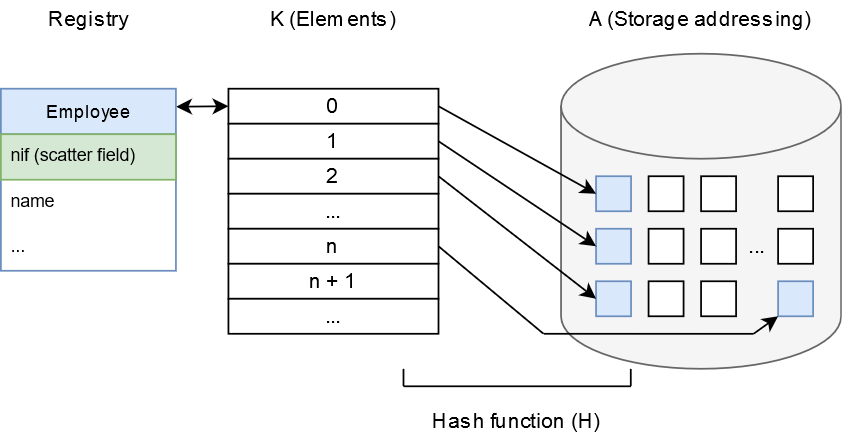

The diagram above was exported from draw.io. Its source (the exported page's mxGraphModel, read from the mxfile embedded in the PNG):
<mxGraphModel dx="1604" dy="459" grid="1" gridSize="10" guides="1" tooltips="1" connect="1" arrows="1" fold="1" page="1" pageScale="1" pageWidth="827" pageHeight="1169" math="0" shadow="0">
  <root>
    <mxCell id="0" />
    <mxCell id="1" parent="0" />
    <mxCell id="tgh2tMN5eZwuR37TmE9M-8" value="0" style="rounded=0;whiteSpace=wrap;html=1;" vertex="1" parent="1">
      <mxGeometry x="80" y="80" width="120" height="20" as="geometry" />
    </mxCell>
    <mxCell id="tgh2tMN5eZwuR37TmE9M-10" value="1" style="rounded=0;whiteSpace=wrap;html=1;" vertex="1" parent="1">
      <mxGeometry x="80" y="100" width="120" height="20" as="geometry" />
    </mxCell>
    <mxCell id="tgh2tMN5eZwuR37TmE9M-11" value="2" style="rounded=0;whiteSpace=wrap;html=1;" vertex="1" parent="1">
      <mxGeometry x="80" y="120" width="120" height="20" as="geometry" />
    </mxCell>
    <mxCell id="tgh2tMN5eZwuR37TmE9M-12" value="..." style="rounded=0;whiteSpace=wrap;html=1;" vertex="1" parent="1">
      <mxGeometry x="80" y="140" width="120" height="20" as="geometry" />
    </mxCell>
    <mxCell id="tgh2tMN5eZwuR37TmE9M-13" value="n" style="rounded=0;whiteSpace=wrap;html=1;" vertex="1" parent="1">
      <mxGeometry x="80" y="160" width="120" height="20" as="geometry" />
    </mxCell>
    <mxCell id="tgh2tMN5eZwuR37TmE9M-14" value="n + 1" style="rounded=0;whiteSpace=wrap;html=1;" vertex="1" parent="1">
      <mxGeometry x="80" y="180" width="120" height="20" as="geometry" />
    </mxCell>
    <mxCell id="tgh2tMN5eZwuR37TmE9M-16" value="..." style="rounded=0;whiteSpace=wrap;html=1;" vertex="1" parent="1">
      <mxGeometry x="80" y="200" width="120" height="20" as="geometry" />
    </mxCell>
    <mxCell id="tgh2tMN5eZwuR37TmE9M-17" value="K (Elements)" style="text;html=1;strokeColor=none;fillColor=none;align=center;verticalAlign=middle;rounded=0;labelBackgroundColor=none;labelBorderColor=none;whiteSpace=wrap;fontSize=12;" vertex="1" parent="1">
      <mxGeometry x="80" y="30" width="120" height="20" as="geometry" />
    </mxCell>
    <mxCell id="tgh2tMN5eZwuR37TmE9M-18" value="" style="strokeWidth=1;html=1;shape=mxgraph.flowchart.database;whiteSpace=wrap;align=left;fontSize=12;fillColor=#f5f5f5;strokeColor=#666666;fontColor=#333333;" vertex="1" parent="1">
      <mxGeometry x="270" y="60" width="160" height="180" as="geometry" />
    </mxCell>
    <mxCell id="tgh2tMN5eZwuR37TmE9M-19" value="A (Storage addressing)" style="text;html=1;strokeColor=none;fillColor=none;align=center;verticalAlign=middle;whiteSpace=wrap;rounded=0;" vertex="1" parent="1">
      <mxGeometry x="270" y="30" width="160" height="20" as="geometry" />
    </mxCell>
    <mxCell id="tgh2tMN5eZwuR37TmE9M-20" value="" style="whiteSpace=wrap;html=1;aspect=fixed;strokeWidth=1;fontSize=12;align=left;fillColor=#dae8fc;strokeColor=#6c8ebf;" vertex="1" parent="1">
      <mxGeometry x="290" y="130" width="20" height="20" as="geometry" />
    </mxCell>
    <mxCell id="tgh2tMN5eZwuR37TmE9M-21" value="" style="whiteSpace=wrap;html=1;aspect=fixed;strokeWidth=1;fontSize=12;align=left;" vertex="1" parent="1">
      <mxGeometry x="320" y="130" width="20" height="20" as="geometry" />
    </mxCell>
    <mxCell id="tgh2tMN5eZwuR37TmE9M-22" value="" style="whiteSpace=wrap;html=1;aspect=fixed;strokeWidth=1;fontSize=12;align=left;" vertex="1" parent="1">
      <mxGeometry x="350" y="130" width="20" height="20" as="geometry" />
    </mxCell>
    <mxCell id="tgh2tMN5eZwuR37TmE9M-23" value="" style="whiteSpace=wrap;html=1;aspect=fixed;strokeWidth=1;fontSize=12;align=left;fillColor=#dae8fc;strokeColor=#6c8ebf;" vertex="1" parent="1">
      <mxGeometry x="290" y="160" width="20" height="20" as="geometry" />
    </mxCell>
    <mxCell id="tgh2tMN5eZwuR37TmE9M-24" value="" style="whiteSpace=wrap;html=1;aspect=fixed;strokeWidth=1;fontSize=12;align=left;" vertex="1" parent="1">
      <mxGeometry x="320" y="160" width="20" height="20" as="geometry" />
    </mxCell>
    <mxCell id="tgh2tMN5eZwuR37TmE9M-25" value="" style="whiteSpace=wrap;html=1;aspect=fixed;strokeWidth=1;fontSize=12;align=left;" vertex="1" parent="1">
      <mxGeometry x="350" y="160" width="20" height="20" as="geometry" />
    </mxCell>
    <mxCell id="tgh2tMN5eZwuR37TmE9M-26" value="" style="whiteSpace=wrap;html=1;aspect=fixed;strokeWidth=1;fontSize=12;align=left;fillColor=#dae8fc;strokeColor=#6c8ebf;" vertex="1" parent="1">
      <mxGeometry x="290" y="190" width="20" height="20" as="geometry" />
    </mxCell>
    <mxCell id="tgh2tMN5eZwuR37TmE9M-27" value="" style="whiteSpace=wrap;html=1;aspect=fixed;strokeWidth=1;fontSize=12;align=left;" vertex="1" parent="1">
      <mxGeometry x="320" y="190" width="20" height="20" as="geometry" />
    </mxCell>
    <mxCell id="tgh2tMN5eZwuR37TmE9M-28" value="" style="whiteSpace=wrap;html=1;aspect=fixed;strokeWidth=1;fontSize=12;align=left;" vertex="1" parent="1">
      <mxGeometry x="350" y="190" width="20" height="20" as="geometry" />
    </mxCell>
    <mxCell id="tgh2tMN5eZwuR37TmE9M-29" value="" style="whiteSpace=wrap;html=1;aspect=fixed;strokeWidth=1;fontSize=12;align=left;" vertex="1" parent="1">
      <mxGeometry x="394" y="130" width="20" height="20" as="geometry" />
    </mxCell>
    <mxCell id="tgh2tMN5eZwuR37TmE9M-30" value="" style="whiteSpace=wrap;html=1;aspect=fixed;strokeWidth=1;fontSize=12;align=left;" vertex="1" parent="1">
      <mxGeometry x="394" y="160" width="20" height="20" as="geometry" />
    </mxCell>
    <mxCell id="tgh2tMN5eZwuR37TmE9M-31" value="" style="whiteSpace=wrap;html=1;aspect=fixed;strokeWidth=1;fontSize=12;align=left;fillColor=#dae8fc;strokeColor=#6c8ebf;" vertex="1" parent="1">
      <mxGeometry x="394" y="190" width="20" height="20" as="geometry" />
    </mxCell>
    <mxCell id="tgh2tMN5eZwuR37TmE9M-32" value="..." style="text;strokeColor=none;fillColor=none;align=center;verticalAlign=middle;rounded=0;fontSize=12;labelPosition=center;verticalLabelPosition=middle;whiteSpace=wrap;html=1;" vertex="1" parent="1">
      <mxGeometry x="370" y="160" width="24" height="20" as="geometry" />
    </mxCell>
    <mxCell id="tgh2tMN5eZwuR37TmE9M-33" value="" style="endArrow=classic;html=1;fontSize=12;exitX=1;exitY=0.5;exitDx=0;exitDy=0;" edge="1" parent="1" source="tgh2tMN5eZwuR37TmE9M-8">
      <mxGeometry width="50" height="50" relative="1" as="geometry">
        <mxPoint x="230" y="300" as="sourcePoint" />
        <mxPoint x="290" y="140" as="targetPoint" />
      </mxGeometry>
    </mxCell>
    <mxCell id="tgh2tMN5eZwuR37TmE9M-34" value="" style="endArrow=classic;html=1;fontSize=12;exitX=1;exitY=0.5;exitDx=0;exitDy=0;entryX=0;entryY=0.5;entryDx=0;entryDy=0;" edge="1" parent="1" source="tgh2tMN5eZwuR37TmE9M-10" target="tgh2tMN5eZwuR37TmE9M-23">
      <mxGeometry width="50" height="50" relative="1" as="geometry">
        <mxPoint x="220" y="300" as="sourcePoint" />
        <mxPoint x="270" y="250" as="targetPoint" />
      </mxGeometry>
    </mxCell>
    <mxCell id="tgh2tMN5eZwuR37TmE9M-35" value="" style="endArrow=classic;html=1;fontSize=12;entryX=0;entryY=0.5;entryDx=0;entryDy=0;" edge="1" parent="1" target="tgh2tMN5eZwuR37TmE9M-26">
      <mxGeometry width="50" height="50" relative="1" as="geometry">
        <mxPoint x="200" y="130" as="sourcePoint" />
        <mxPoint x="250" y="270" as="targetPoint" />
      </mxGeometry>
    </mxCell>
    <mxCell id="tgh2tMN5eZwuR37TmE9M-36" value="" style="endArrow=none;html=1;fontSize=12;" edge="1" parent="1">
      <mxGeometry width="50" height="50" relative="1" as="geometry">
        <mxPoint x="180" y="250" as="sourcePoint" />
        <mxPoint x="310" y="250" as="targetPoint" />
      </mxGeometry>
    </mxCell>
    <mxCell id="tgh2tMN5eZwuR37TmE9M-37" value="" style="endArrow=none;html=1;fontSize=12;" edge="1" parent="1">
      <mxGeometry width="50" height="50" relative="1" as="geometry">
        <mxPoint x="180" y="250" as="sourcePoint" />
        <mxPoint x="180" y="240" as="targetPoint" />
      </mxGeometry>
    </mxCell>
    <mxCell id="tgh2tMN5eZwuR37TmE9M-38" value="" style="endArrow=none;html=1;fontSize=12;" edge="1" parent="1">
      <mxGeometry width="50" height="50" relative="1" as="geometry">
        <mxPoint x="309.84000000000003" y="250" as="sourcePoint" />
        <mxPoint x="309.84000000000003" y="240" as="targetPoint" />
      </mxGeometry>
    </mxCell>
    <mxCell id="tgh2tMN5eZwuR37TmE9M-39" value="Hash function (H)" style="text;html=1;strokeColor=none;fillColor=none;align=center;verticalAlign=middle;whiteSpace=wrap;rounded=0;" vertex="1" parent="1">
      <mxGeometry x="180" y="260" width="130" height="20" as="geometry" />
    </mxCell>
    <mxCell id="tgh2tMN5eZwuR37TmE9M-40" value="" style="endArrow=none;html=1;fontSize=12;fontColor=#000000;exitX=1;exitY=0.5;exitDx=0;exitDy=0;" edge="1" parent="1" source="tgh2tMN5eZwuR37TmE9M-13">
      <mxGeometry width="50" height="50" relative="1" as="geometry">
        <mxPoint x="420" y="320" as="sourcePoint" />
        <mxPoint x="260" y="220" as="targetPoint" />
      </mxGeometry>
    </mxCell>
    <mxCell id="tgh2tMN5eZwuR37TmE9M-41" value="" style="endArrow=none;html=1;fontSize=12;fontColor=#000000;entryX=0.688;entryY=0.889;entryDx=0;entryDy=0;entryPerimeter=0;" edge="1" parent="1" target="tgh2tMN5eZwuR37TmE9M-18">
      <mxGeometry width="50" height="50" relative="1" as="geometry">
        <mxPoint x="260" y="220" as="sourcePoint" />
        <mxPoint x="440" y="250" as="targetPoint" />
      </mxGeometry>
    </mxCell>
    <mxCell id="tgh2tMN5eZwuR37TmE9M-42" value="" style="endArrow=classic;html=1;fontSize=12;fontColor=#000000;entryX=0;entryY=1;entryDx=0;entryDy=0;" edge="1" parent="1" target="tgh2tMN5eZwuR37TmE9M-31">
      <mxGeometry width="50" height="50" relative="1" as="geometry">
        <mxPoint x="380" y="220" as="sourcePoint" />
        <mxPoint x="420" y="260" as="targetPoint" />
      </mxGeometry>
    </mxCell>
    <mxCell id="tgh2tMN5eZwuR37TmE9M-47" value="" style="endArrow=classic;startArrow=classic;html=1;fontSize=12;fontColor=#000000;entryX=0;entryY=0.5;entryDx=0;entryDy=0;exitX=1.001;exitY=0.099;exitDx=0;exitDy=0;exitPerimeter=0;" edge="1" parent="1" source="tgh2tMN5eZwuR37TmE9M-43" target="tgh2tMN5eZwuR37TmE9M-8">
      <mxGeometry width="50" height="50" relative="1" as="geometry">
        <mxPoint x="-40" y="270" as="sourcePoint" />
        <mxPoint x="10" y="220" as="targetPoint" />
      </mxGeometry>
    </mxCell>
    <mxCell id="tgh2tMN5eZwuR37TmE9M-43" value="Employee" style="swimlane;fontStyle=0;childLayout=stackLayout;horizontal=1;startSize=26;fillColor=#dae8fc;horizontalStack=0;resizeParent=1;resizeParentMax=0;resizeLast=0;collapsible=1;marginBottom=0;labelBackgroundColor=none;strokeWidth=1;fontSize=10;align=center;html=1;strokeColor=#6c8ebf;" vertex="1" parent="1">
      <mxGeometry x="-50" y="80" width="100" height="104" as="geometry">
        <mxRectangle x="-50" y="80" width="100" height="26" as="alternateBounds" />
      </mxGeometry>
    </mxCell>
    <mxCell id="tgh2tMN5eZwuR37TmE9M-44" value="nif (scatter field)" style="text;align=left;verticalAlign=top;spacingLeft=4;spacingRight=4;overflow=hidden;rotatable=0;points=[[0,0.5],[1,0.5]];portConstraint=eastwest;fillColor=#d5e8d4;strokeColor=#82b366;fontSize=10;" vertex="1" parent="tgh2tMN5eZwuR37TmE9M-43">
      <mxGeometry y="26" width="100" height="26" as="geometry" />
    </mxCell>
    <mxCell id="tgh2tMN5eZwuR37TmE9M-45" value="name" style="text;strokeColor=none;fillColor=none;align=left;verticalAlign=top;spacingLeft=4;spacingRight=4;overflow=hidden;rotatable=0;points=[[0,0.5],[1,0.5]];portConstraint=eastwest;fontSize=10;" vertex="1" parent="tgh2tMN5eZwuR37TmE9M-43">
      <mxGeometry y="52" width="100" height="26" as="geometry" />
    </mxCell>
    <mxCell id="tgh2tMN5eZwuR37TmE9M-46" value="..." style="text;strokeColor=none;fillColor=none;align=left;verticalAlign=top;spacingLeft=4;spacingRight=4;overflow=hidden;rotatable=0;points=[[0,0.5],[1,0.5]];portConstraint=eastwest;fontSize=10;" vertex="1" parent="tgh2tMN5eZwuR37TmE9M-43">
      <mxGeometry y="78" width="100" height="26" as="geometry" />
    </mxCell>
    <mxCell id="tgh2tMN5eZwuR37TmE9M-50" value="Registry" style="text;html=1;strokeColor=none;fillColor=none;align=center;verticalAlign=middle;rounded=0;labelBackgroundColor=none;labelBorderColor=none;whiteSpace=wrap;fontSize=12;" vertex="1" parent="1">
      <mxGeometry x="-50" y="30" width="100" height="20" as="geometry" />
    </mxCell>
  </root>
</mxGraphModel>